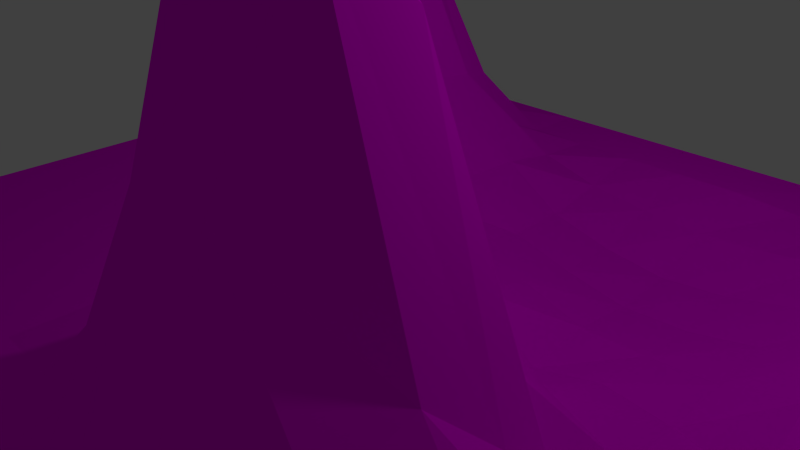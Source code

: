 # Source: floor_4.blend  (saved by Blender 2.66.1; exported with 4.5.12 LTS)
import bpy
from mathutils import Matrix  # noqa: F401  (used for matrix-valued properties, if any)

bpy.ops.wm.read_factory_settings(use_empty=True)
scene = bpy.context.scene
scene.name = 'Scene'

# ---- collections
col_collection_1 = bpy.data.collections.new('Collection 1'); scene.collection.children.link(col_collection_1)

# ---- images (referenced by path relative to the original .blend; pixels are not part of the script)
import os
ASSET_DIR = os.environ.get("B2B_ASSET_DIR", "")  # directory of the original .blend (textures are referenced by path, not embedded)
HERE = os.path.dirname(os.path.abspath(__file__))  # packed textures are extracted next to this script under _unpacked/

def load_image(name, relpath, width, height, colorspace="sRGB"):
    """Load a texture the original file referenced (path relative to the .blend, or extracted next to this script)."""
    p = next((c for c in (os.path.join(HERE, relpath), os.path.join(ASSET_DIR, relpath)) if relpath and os.path.exists(c)), "")
    if p:
        img = bpy.data.images.load(p, check_existing=True)
        img.name = name
    else:  # same state as the original file: an image datablock whose file is absent (Cycles renders it pink)
        img = bpy.data.images.new(name, width, height)
        img.source = "FILE"
        img.filepath = "//" + (relpath or name)
    img.colorspace_settings.name = colorspace
    return img
img_wallrock2_jpg = load_image('wallrock2.jpg', 'textures/wallrock2.jpg', 1024, 1024, 'sRGB')

# ---- materials (node trees are filled in below, after node groups)
mat_material = bpy.data.materials.new('Material')
mat_material.alpha_threshold = 0.0
mat_material.roughness = 0.5
mat_material.line_color = (0.0, 0.0, 0.0, 1.0)

# ---- material node trees
mat_material.use_nodes = True; mat_material.node_tree.nodes.clear()
_N = mat_material.node_tree.nodes; _L = mat_material.node_tree.links
n0 = _N.new('ShaderNodeOutputMaterial'); n0.name = 'Material Output'; n0.location = (300, 300)
n0.width = 120
n1 = _N.new('ShaderNodeBsdfDiffuse'); n1.name = 'Diffuse BSDF'; n1.location = (10, 300)
n2 = _N.new('ShaderNodeTexImage'); n2.name = 'Image Texture'; n2.location = (-190, 300)
n2.width = 150
n2.image = img_wallrock2_jpg
_L.new(n1.outputs[0], n0.inputs[0])
_L.new(n2.outputs[0], n1.inputs[0])
n0.is_active_output = True

# ---- world
world_world = bpy.data.worlds.new('World'); scene.world = world_world
world_world.color = (0.05088, 0.05088, 0.05088)
world_world.use_sun_shadow = False
world_world.sun_shadow_jitter_overblur = 0.0
world_world.cycles.sampling_method = 'MANUAL'
world_world.cycles.sample_map_resolution = 256

# ---- cameras
cam_camera = bpy.data.cameras.new('Camera')
cam_camera.clip_end = 100.0
cam_camera.lens = 35.0
cam_camera.sensor_width = 32.0
cam_camera.sensor_height = 18.0
cam_camera.ortho_scale = 7.314
cam_camera.dof.focus_distance = 0.0

# ---- lights
light_lamp = bpy.data.lights.new('Lamp', 'POINT')
light_lamp.transmission_factor = 0.0
light_lamp.cutoff_distance = 30.0
light_lamp.energy = 100.0
light_lamp.shadow_buffer_clip_start = 1.001
light_lamp.shadow_soft_size = 0.1
light_lamp.shadow_maximum_resolution = 0.006
light_lamp.use_absolute_resolution = True
light_lamp.cycles.use_multiple_importance_sampling = False

# ---- meshes
me_plane = bpy.data.meshes.new('Plane')
me_plane.from_pydata([(1.0, -1.0, 0.0), (-1.0, -1.0, 0.0), (1.0, 1.0, 0.0), (-1.0, 1.0, 0.0), (0.8462, -1.0, 0.0), (0.6923, -1.0, 0.0), (0.5385, -1.0, 0.0), (0.3846, -1.0, 0.0), (0.2308, -1.0, 0.0), (0.07692, -1.0, 0.0), (-0.07692, -1.0, 0.0), (-0.2308, -1.0, 0.0), (-0.3846, -1.0, 0.0), (-0.5385, -1.0, 0.0), (-0.6923, -1.0, 0.0), (-0.8462, -1.0, 0.0), (0.8462, 1.0, 0.0), (0.6923, 1.0, 0.0), (0.5385, 1.0, 0.0), (0.3846, 1.0, 0.0), (0.2308, 1.0, 0.0), (0.07692, 1.0, 0.0), (-0.07692, 1.0, 0.0), (-0.2308, 1.0, 0.0), (-0.3846, 1.0, 0.0), (-0.5385, 1.0, 0.0), (-0.6923, 1.0, 0.0), (-0.8462, 1.0, 0.0), (1.0, -0.8462, 0.0), (1.0, -0.6923, 0.0), (1.0, -0.5385, 0.0), (1.0, -0.3846, 0.0), (1.0, -0.2308, 0.0), (1.0, -0.07692, 0.0), (1.0, 0.07692, 0.0), (1.0, 0.2308, 0.0), (1.0, 0.3846, 0.0), (1.0, 0.5385, 0.0), (1.0, 0.6923, 0.0), (1.0, 0.8462, 0.0), (-1.0, 0.8462, 0.0), (-1.0, 0.6923, 0.0), (-1.0, 0.5385, 0.0), (-1.0, 0.3846, 0.0), (-1.0, 0.2308, 0.0), (-1.0, 0.07692, 0.0), (-1.0, -0.07692, 0.0), (-1.0, -0.2308, 0.0), (-1.0, -0.3846, 0.0), (-1.0, -0.5385, 0.0), (-1.0, -0.6923, 0.0), (-1.0, -0.8462, 0.0), (-0.8462, -0.8462, 0.0), (-0.8462, -0.6923, 0.0), (-0.8462, -0.5385, 0.0), (-0.8462, -0.3846, 0.0), (-0.8462, -0.2308, 0.0), (-0.8462, -0.07692, 0.0), (-0.8462, 0.07692, 0.0), (-0.8462, 0.2308, 0.06481), (-0.8462, 0.3846, 0.2742), (-0.8462, 0.5385, 0.2742), (-0.8462, 0.6923, 0.0324), (-0.8462, 0.8462, 0.0), (-0.6923, -0.8462, 0.0), (-0.6923, -0.6923, 0.0), (-0.6923, -0.5385, 0.0), (-0.6923, -0.3846, 0.0), (-0.6923, -0.2308, 0.0), (-0.6923, -0.07692, 0.0), (-0.6923, 0.07692, 0.0324), (-0.6923, 0.2308, 0.354), (-0.6923, 0.3846, 0.7911), (-0.6923, 0.5385, 0.7055), (-0.6923, 0.6923, 0.1446), (-0.6923, 0.8462, 0.0), (-0.5385, -0.8462, 0.0), (-0.5385, -0.6923, 0.0), (-0.5385, -0.5385, 0.0), (-0.5385, -0.3846, 0.0), (-0.5385, -0.2308, 0.0), (-0.5385, -0.07692, 0.0), (-0.5385, 0.07692, 0.1122), (-0.5385, 0.2308, 0.7587), (-0.5385, 0.3846, 1.11), (-0.5385, 0.5385, 0.83), (-0.5385, 0.6923, 0.2742), (-0.5385, 0.8462, 0.0324), (-0.3846, -0.8462, 0.0), (-0.3846, -0.6923, 0.0), (-0.3846, -0.5385, 0.0), (-0.3846, -0.3846, 0.0), (-0.3846, -0.2308, 0.0), (-0.3846, -0.07692, 0.0), (-0.3846, 0.07692, 0.1122), (-0.3846, 0.2308, 0.6731), (-0.3846, 0.3846, 0.83), (-0.3846, 0.5385, 0.5743), (-0.3846, 0.6923, 0.2333), (-0.3846, 0.8462, 0.0324), (-0.2308, -0.8462, 0.0), (-0.2308, -0.6923, 0.0), (-0.2308, -0.5385, 0.0), (-0.2308, -0.3846, 0.0), (-0.2308, -0.2308, 0.0), (-0.2308, -0.07692, 0.0), (-0.2308, 0.07692, 0.0), (-0.2308, 0.2308, 0.1446), (-0.2308, 0.3846, 0.2513), (-0.2308, 0.5385, 0.2333), (-0.2308, 0.6923, 0.06481), (-0.2308, 0.8462, 0.0), (-0.07692, -0.8462, 0.0), (-0.07692, -0.6923, 0.0), (-0.07692, -0.5385, 0.0324), (-0.07692, -0.3846, 0.0324), (-0.07692, -0.2308, 0.0), (-0.07692, -0.07692, 0.0), (-0.07692, 0.07692, 0.0), (-0.07692, 0.2308, 0.02493), (-0.07692, 0.3846, 0.03881), (-0.07692, 0.5385, 0.03546), (-0.07692, 0.6923, 0.01072), (-0.07692, 0.8462, 0.0), (0.07692, -0.8462, 0.0), (0.07692, -0.6923, 0.0324), (0.07692, -0.5385, 0.2333), (0.07692, -0.3846, 0.2333), (0.07692, -0.2308, 0.06481), (0.07692, -0.07692, 0.0), (0.07692, 0.07692, 0.0), (0.07692, 0.2308, -0.03254), (0.07692, 0.3846, -0.06008), (0.07692, 0.5385, -0.06093), (0.07692, 0.6923, -0.03122), (0.07692, 0.8462, 0.0), (0.2308, -0.8462, 0.0), (0.2308, -0.6923, 0.1425), (0.2308, -0.5385, 0.5337), (0.2308, -0.3846, 0.5334), (0.2308, -0.2308, 0.2333), (0.2308, -0.07692, 0.009492), (0.2308, 0.07692, -0.02291), (0.2308, 0.2308, -0.06569), (0.2308, 0.3846, -0.09965), (0.2308, 0.5385, -0.09951), (0.2308, 0.6923, -0.05033), (0.2308, 0.8462, 0.0), (0.3846, -0.8462, 0.07127), (0.3846, -0.6923, 0.5013), (0.3846, -0.5385, 0.9466), (0.3846, -0.3846, 0.8095), (0.3846, -0.2308, 0.2513), (0.3846, -0.07692, -0.08215), (0.3846, 0.07692, -0.1375), (0.3846, 0.2308, -0.1121), (0.3846, 0.3846, -0.1286), (0.3846, 0.5385, -0.1179), (0.3846, 0.6923, -0.05838), (0.3846, 0.8462, 0.0), (0.5385, -0.8462, 0.07127), (0.5385, -0.6923, 0.501), (0.5385, -0.5385, 0.8095), (0.5385, -0.3846, 0.6731), (0.5385, -0.2308, 0.1217), (0.5385, -0.07692, -0.03226), (0.5385, 0.07692, -0.09116), (0.5385, 0.2308, -0.1066), (0.5385, 0.3846, -0.1196), (0.5385, 0.5385, -0.1008), (0.5385, 0.6923, -0.04824), (0.5385, 0.8462, -0.01052), (0.6923, -0.8462, 0.0324), (0.6923, -0.6923, 0.2333), (0.6923, -0.5385, 0.2742), (0.6923, -0.3846, 0.1217), (0.6923, -0.2308, -0.1146), (0.6923, -0.07692, -0.09559), (0.6923, 0.07692, -0.1055), (0.6923, 0.2308, -0.09267), (0.6923, 0.3846, -0.08461), (0.6923, 0.5385, -0.06159), (0.6923, 0.6923, -0.02565), (0.6923, 0.8462, -0.005527), (0.8462, -0.8462, 0.0), (0.8462, -0.6923, 0.0324), (0.8462, -0.5385, 0.0324), (0.8462, -0.3846, -0.02291), (0.8462, -0.2308, -0.1375), (0.8462, -0.07692, -0.1375), (0.8462, 0.07692, -0.1375), (0.8462, 0.2308, -0.04582), (0.8462, 0.3846, -0.02291), (0.8462, 0.5385, -0.0205), (0.8462, 0.6923, -0.007473), (0.8462, 0.8462, 0.0)], [], [(195, 39, 2, 16), (40, 63, 27, 3), (63, 75, 26, 27), (75, 87, 25, 26), (87, 99, 24, 25), (99, 111, 23, 24), (111, 123, 22, 23), (123, 135, 21, 22), (135, 147, 20, 21), (147, 159, 19, 20), (159, 171, 18, 19), (171, 183, 17, 18), (183, 195, 16, 17), (4, 0, 28, 184), (184, 28, 29, 185), (185, 29, 30, 186), (186, 30, 31, 187), (187, 31, 32, 188), (188, 32, 33, 189), (189, 33, 34, 190), (190, 34, 35, 191), (191, 35, 36, 192), (192, 36, 37, 193), (193, 37, 38, 194), (194, 38, 39, 195), (1, 15, 52, 51), (51, 52, 53, 50), (50, 53, 54, 49), (49, 54, 55, 48), (48, 55, 56, 47), (47, 56, 57, 46), (46, 57, 58, 45), (45, 58, 59, 44), (44, 59, 60, 43), (43, 60, 61, 42), (42, 61, 62, 41), (41, 62, 63, 40), (15, 14, 64, 52), (52, 64, 65, 53), (53, 65, 66, 54), (54, 66, 67, 55), (55, 67, 68, 56), (56, 68, 69, 57), (57, 69, 70, 58), (58, 70, 71, 59), (59, 71, 72, 60), (60, 72, 73, 61), (61, 73, 74, 62), (62, 74, 75, 63), (14, 13, 76, 64), (64, 76, 77, 65), (65, 77, 78, 66), (66, 78, 79, 67), (67, 79, 80, 68), (68, 80, 81, 69), (69, 81, 82, 70), (70, 82, 83, 71), (71, 83, 84, 72), (72, 84, 85, 73), (73, 85, 86, 74), (74, 86, 87, 75), (13, 12, 88, 76), (76, 88, 89, 77), (77, 89, 90, 78), (78, 90, 91, 79), (79, 91, 92, 80), (80, 92, 93, 81), (81, 93, 94, 82), (82, 94, 95, 83), (83, 95, 96, 84), (84, 96, 97, 85), (85, 97, 98, 86), (86, 98, 99, 87), (12, 11, 100, 88), (88, 100, 101, 89), (89, 101, 102, 90), (90, 102, 103, 91), (91, 103, 104, 92), (92, 104, 105, 93), (93, 105, 106, 94), (94, 106, 107, 95), (95, 107, 108, 96), (96, 108, 109, 97), (97, 109, 110, 98), (98, 110, 111, 99), (11, 10, 112, 100), (100, 112, 113, 101), (101, 113, 114, 102), (102, 114, 115, 103), (103, 115, 116, 104), (104, 116, 117, 105), (105, 117, 118, 106), (106, 118, 119, 107), (107, 119, 120, 108), (108, 120, 121, 109), (109, 121, 122, 110), (110, 122, 123, 111), (10, 9, 124, 112), (112, 124, 125, 113), (113, 125, 126, 114), (114, 126, 127, 115), (115, 127, 128, 116), (116, 128, 129, 117), (117, 129, 130, 118), (118, 130, 131, 119), (119, 131, 132, 120), (120, 132, 133, 121), (121, 133, 134, 122), (122, 134, 135, 123), (9, 8, 136, 124), (124, 136, 137, 125), (125, 137, 138, 126), (126, 138, 139, 127), (127, 139, 140, 128), (128, 140, 141, 129), (129, 141, 142, 130), (130, 142, 143, 131), (131, 143, 144, 132), (132, 144, 145, 133), (133, 145, 146, 134), (134, 146, 147, 135), (8, 7, 148, 136), (136, 148, 149, 137), (137, 149, 150, 138), (138, 150, 151, 139), (139, 151, 152, 140), (140, 152, 153, 141), (141, 153, 154, 142), (142, 154, 155, 143), (143, 155, 156, 144), (144, 156, 157, 145), (145, 157, 158, 146), (146, 158, 159, 147), (7, 6, 160, 148), (148, 160, 161, 149), (149, 161, 162, 150), (150, 162, 163, 151), (151, 163, 164, 152), (152, 164, 165, 153), (153, 165, 166, 154), (154, 166, 167, 155), (155, 167, 168, 156), (156, 168, 169, 157), (157, 169, 170, 158), (158, 170, 171, 159), (6, 5, 172, 160), (160, 172, 173, 161), (161, 173, 174, 162), (162, 174, 175, 163), (163, 175, 176, 164), (164, 176, 177, 165), (165, 177, 178, 166), (166, 178, 179, 167), (167, 179, 180, 168), (168, 180, 181, 169), (169, 181, 182, 170), (170, 182, 183, 171), (5, 4, 184, 172), (172, 184, 185, 173), (173, 185, 186, 174), (174, 186, 187, 175), (175, 187, 188, 176), (176, 188, 189, 177), (177, 189, 190, 178), (178, 190, 191, 179), (179, 191, 192, 180), (180, 192, 193, 181), (181, 193, 194, 182), (182, 194, 195, 183)])
_uv = me_plane.uv_layers.new(name='UV coord')
_uv.uv.foreach_set('vector', [0.8038, 0.8831, 0.8589, 0.8831, 0.8589, 0.953, 0.8038, 0.953, 0.1425, 0.8831, 0.1976, 0.8831, 0.1976, 0.953, 0.1425, 0.953, 0.1976, 0.8831, 0.2527, 0.8831, 0.2527, 0.953, 0.1976, 0.953, 0.2527, 0.8831, 0.3078, 0.8831, 0.3078, 0.953, 0.2527, 0.953, 0.3078, 0.8831, 0.3629, 0.8831, 0.3629, 0.953, 0.3078, 0.953, 0.3629, 0.8831, 0.418, 0.8831, 0.418, 0.953, 0.3629, 0.953, 0.418, 0.8831, 0.4731, 0.8831, 0.4731, 0.953, 0.418, 0.953, 0.4731, 0.8831, 0.5283, 0.8831, 0.5283, 0.953, 0.4731, 0.953, 0.5283, 0.8831, 0.5834, 0.8831, 0.5834, 0.953, 0.5283, 0.953, 0.5834, 0.8831, 0.6385, 0.8831, 0.6385, 0.953, 0.5834, 0.953, 0.6385, 0.8831, 0.6936, 0.8831, 0.6936, 0.953, 0.6385, 0.953, 0.6936, 0.8831, 0.7487, 0.8831, 0.7487, 0.953, 0.6936, 0.953, 0.7487, 0.8831, 0.8038, 0.8831, 0.8038, 0.953, 0.7487, 0.953, 0.8038, 0.04419, 0.8589, 0.04419, 0.8589, 0.1141, 0.8038, 0.1141, 0.8038, 0.1141, 0.8589, 0.1141, 0.8589, 0.184, 0.8038, 0.184, 0.8038, 0.184, 0.8589, 0.184, 0.8589, 0.2539, 0.8038, 0.2539, 0.8038, 0.2539, 0.8589, 0.2539, 0.8589, 0.3238, 0.8038, 0.3238, 0.8038, 0.3238, 0.8589, 0.3238, 0.8589, 0.3937, 0.8038, 0.3937, 0.8038, 0.3937, 0.8589, 0.3937, 0.8589, 0.4636, 0.8038, 0.4636, 0.8038, 0.4636, 0.8589, 0.4636, 0.8589, 0.5335, 0.8038, 0.5335, 0.8038, 0.5335, 0.8589, 0.5335, 0.8589, 0.6034, 0.8038, 0.6034, 0.8038, 0.6034, 0.8589, 0.6034, 0.8589, 0.6733, 0.8038, 0.6733, 0.8038, 0.6733, 0.8589, 0.6733, 0.8589, 0.7432, 0.8038, 0.7432, 0.8038, 0.7432, 0.8589, 0.7432, 0.8589, 0.8132, 0.8038, 0.8132, 0.8038, 0.8132, 0.8589, 0.8132, 0.8589, 0.8831, 0.8038, 0.8831, 0.1425, 0.04419, 0.1976, 0.04419, 0.1976, 0.1141, 0.1425, 0.1141, 0.1425, 0.1141, 0.1976, 0.1141, 0.1976, 0.184, 0.1425, 0.184, 0.1425, 0.184, 0.1976, 0.184, 0.1976, 0.2539, 0.1425, 0.2539, 0.1425, 0.2539, 0.1976, 0.2539, 0.1976, 0.3238, 0.1425, 0.3238, 0.1425, 0.3238, 0.1976, 0.3238, 0.1976, 0.3937, 0.1425, 0.3937, 0.1425, 0.3937, 0.1976, 0.3937, 0.1976, 0.4636, 0.1425, 0.4636, 0.1425, 0.4636, 0.1976, 0.4636, 0.1976, 0.5335, 0.1425, 0.5335, 0.1425, 0.5335, 0.1976, 0.5335, 0.1976, 0.6034, 0.1425, 0.6034, 0.1425, 0.6034, 0.1976, 0.6034, 0.1976, 0.6733, 0.1425, 0.6733, 0.1425, 0.6733, 0.1976, 0.6733, 0.1976, 0.7432, 0.1425, 0.7432, 0.1425, 0.7432, 0.1976, 0.7432, 0.1976, 0.8132, 0.1425, 0.8132, 0.1425, 0.8132, 0.1976, 0.8132, 0.1976, 0.8831, 0.1425, 0.8831, 0.1976, 0.04419, 0.2527, 0.04419, 0.2527, 0.1141, 0.1976, 0.1141, 0.1976, 0.1141, 0.2527, 0.1141, 0.2527, 0.184, 0.1976, 0.184, 0.1976, 0.184, 0.2527, 0.184, 0.2527, 0.2539, 0.1976, 0.2539, 0.1976, 0.2539, 0.2527, 0.2539, 0.2527, 0.3238, 0.1976, 0.3238, 0.1976, 0.3238, 0.2527, 0.3238, 0.2527, 0.3937, 0.1976, 0.3937, 0.1976, 0.3937, 0.2527, 0.3937, 0.2527, 0.4636, 0.1976, 0.4636, 0.1976, 0.4636, 0.2527, 0.4636, 0.2527, 0.5335, 0.1976, 0.5335, 0.1976, 0.5335, 0.2527, 0.5335, 0.2527, 0.6034, 0.1976, 0.6034, 0.5566, 0.5156, 0.5566, 0.6069, 0.5949, 0.7448, 0.5949, 0.5817, 0.5949, 0.5817, 0.5949, 0.7448, 0.6332, 0.7178, 0.6332, 0.5817, 0.29, 0.5817, 0.3283, 0.7178, 0.3283, 0.5408, 0.29, 0.5054, 0.1976, 0.8132, 0.2527, 0.8132, 0.2527, 0.8831, 0.1976, 0.8831, 0.2527, 0.04419, 0.3078, 0.04419, 0.3078, 0.1141, 0.2527, 0.1141, 0.2527, 0.1141, 0.3078, 0.1141, 0.3078, 0.184, 0.2527, 0.184, 0.2527, 0.184, 0.3078, 0.184, 0.3078, 0.2539, 0.2527, 0.2539, 0.2527, 0.2539, 0.3078, 0.2539, 0.3078, 0.3238, 0.2527, 0.3238, 0.2527, 0.3238, 0.3078, 0.3238, 0.3078, 0.3937, 0.2527, 0.3937, 0.2527, 0.3937, 0.3078, 0.3937, 0.3078, 0.4636, 0.2527, 0.4636, 0.2527, 0.4636, 0.3078, 0.4636, 0.3078, 0.5335, 0.2527, 0.5335, 0.3283, 0.5054, 0.3665, 0.5306, 0.3665, 0.7346, 0.3283, 0.6069, 0.2527, 0.6034, 0.3078, 0.6034, 0.3078, 0.6733, 0.2527, 0.6733, 0.2527, 0.6733, 0.3078, 0.6733, 0.3078, 0.7432, 0.2527, 0.7432, 0.3283, 0.7178, 0.3665, 0.7571, 0.3665, 0.5817, 0.3283, 0.5408, 0.2527, 0.8132, 0.3078, 0.8132, 0.3078, 0.8831, 0.2527, 0.8831, 0.3078, 0.04419, 0.3629, 0.04419, 0.3629, 0.1141, 0.3078, 0.1141, 0.3078, 0.1141, 0.3629, 0.1141, 0.3629, 0.184, 0.3078, 0.184, 0.3078, 0.184, 0.3629, 0.184, 0.3629, 0.2539, 0.3078, 0.2539, 0.3078, 0.2539, 0.3629, 0.2539, 0.3629, 0.3238, 0.3078, 0.3238, 0.3078, 0.3238, 0.3629, 0.3238, 0.3629, 0.3937, 0.3078, 0.3937, 0.3078, 0.3937, 0.3629, 0.3937, 0.3629, 0.4636, 0.3078, 0.4636, 0.3078, 0.4636, 0.3629, 0.4636, 0.3629, 0.5335, 0.3078, 0.5335, 0.3665, 0.5306, 0.4048, 0.5306, 0.4048, 0.7076, 0.3665, 0.7346, 0.3078, 0.6034, 0.3629, 0.6034, 0.3629, 0.6733, 0.3078, 0.6733, 0.3078, 0.6733, 0.3629, 0.6733, 0.3629, 0.7432, 0.3078, 0.7432, 0.3665, 0.7571, 0.4048, 0.6764, 0.4048, 0.5688, 0.3665, 0.5817, 0.3078, 0.8132, 0.3629, 0.8132, 0.3629, 0.8831, 0.3078, 0.8831, 0.3629, 0.04419, 0.418, 0.04419, 0.418, 0.1141, 0.3629, 0.1141, 0.3629, 0.1141, 0.418, 0.1141, 0.418, 0.184, 0.3629, 0.184, 0.3629, 0.184, 0.418, 0.184, 0.418, 0.2539, 0.3629, 0.2539, 0.3629, 0.2539, 0.418, 0.2539, 0.418, 0.3238, 0.3629, 0.3238, 0.3629, 0.3238, 0.418, 0.3238, 0.418, 0.3937, 0.3629, 0.3937, 0.3629, 0.3937, 0.418, 0.3937, 0.418, 0.4636, 0.3629, 0.4636, 0.3629, 0.4636, 0.418, 0.4636, 0.418, 0.5335, 0.3629, 0.5335, 0.4048, 0.5306, 0.4431, 0.4952, 0.4431, 0.5408, 0.4048, 0.7076, 0.5566, 0.7076, 0.5566, 0.5408, 0.5949, 0.5745, 0.5949, 0.7571, 0.5949, 0.7571, 0.5949, 0.5745, 0.6332, 0.5688, 0.6332, 0.6764, 0.4048, 0.6764, 0.4431, 0.5688, 0.4431, 0.5156, 0.4048, 0.5688, 0.3629, 0.8132, 0.418, 0.8132, 0.418, 0.8831, 0.3629, 0.8831, 0.418, 0.04419, 0.4731, 0.04419, 0.4731, 0.1141, 0.418, 0.1141, 0.418, 0.1141, 0.4731, 0.1141, 0.4731, 0.184, 0.418, 0.184, 0.418, 0.184, 0.4731, 0.184, 0.4731, 0.2539, 0.418, 0.2539, 0.418, 0.2539, 0.4731, 0.2539, 0.4731, 0.3238, 0.418, 0.3238, 0.418, 0.3238, 0.4731, 0.3238, 0.4731, 0.3937, 0.418, 0.3937, 0.418, 0.3937, 0.4731, 0.3937, 0.4731, 0.4636, 0.418, 0.4636, 0.418, 0.4636, 0.4731, 0.4636, 0.4731, 0.5335, 0.418, 0.5335, 0.418, 0.5335, 0.4731, 0.5335, 0.4731, 0.6034, 0.418, 0.6034, 0.418, 0.6034, 0.4731, 0.6034, 0.4731, 0.6733, 0.418, 0.6733, 0.418, 0.6733, 0.4731, 0.6733, 0.4731, 0.7432, 0.418, 0.7432, 0.418, 0.7432, 0.4731, 0.7432, 0.4731, 0.8132, 0.418, 0.8132, 0.418, 0.8132, 0.4731, 0.8132, 0.4731, 0.8831, 0.418, 0.8831, 0.4731, 0.04419, 0.5283, 0.04419, 0.5283, 0.1141, 0.4731, 0.1141, 0.4731, 0.1141, 0.5283, 0.1141, 0.5283, 0.184, 0.4731, 0.184, 0.4731, 0.184, 0.5283, 0.184, 0.5283, 0.2539, 0.4731, 0.2539, 0.4731, 0.2539, 0.5283, 0.2539, 0.5283, 0.3238, 0.4731, 0.3238, 0.4731, 0.3238, 0.5283, 0.3238, 0.5283, 0.3937, 0.4731, 0.3937, 0.4731, 0.3937, 0.5283, 0.3937, 0.5283, 0.4636, 0.4731, 0.4636, 0.4731, 0.4636, 0.5283, 0.4636, 0.5283, 0.5335, 0.4731, 0.5335, 0.4731, 0.5335, 0.5283, 0.5335, 0.5283, 0.6034, 0.4731, 0.6034, 0.4731, 0.6034, 0.5283, 0.6034, 0.5283, 0.6733, 0.4731, 0.6733, 0.4731, 0.6733, 0.5283, 0.6733, 0.5283, 0.7432, 0.4731, 0.7432, 0.4731, 0.7432, 0.5283, 0.7432, 0.5283, 0.8132, 0.4731, 0.8132, 0.4731, 0.8132, 0.5283, 0.8132, 0.5283, 0.8831, 0.4731, 0.8831, 0.5283, 0.04419, 0.5834, 0.04419, 0.5834, 0.1141, 0.5283, 0.1141, 0.5283, 0.1141, 0.5834, 0.1141, 0.5834, 0.184, 0.5283, 0.184, 0.327, 0.5054, 0.327, 0.5402, 0.3653, 0.6636, 0.3653, 0.5688, 0.3653, 0.5688, 0.3653, 0.6636, 0.4035, 0.6635, 0.4035, 0.5688, 0.5196, 0.5688, 0.5579, 0.6635, 0.5579, 0.5688, 0.5196, 0.5156, 0.5283, 0.3937, 0.5834, 0.3937, 0.5834, 0.4636, 0.5283, 0.4636, 0.5283, 0.4636, 0.5834, 0.4636, 0.5834, 0.5335, 0.5283, 0.5335, 0.5283, 0.5335, 0.5834, 0.5335, 0.5834, 0.6034, 0.5283, 0.6034, 0.5283, 0.6034, 0.5834, 0.6034, 0.5834, 0.6733, 0.5283, 0.6733, 0.5283, 0.6733, 0.5834, 0.6733, 0.5834, 0.7432, 0.5283, 0.7432, 0.5283, 0.7432, 0.5834, 0.7432, 0.5834, 0.8132, 0.5283, 0.8132, 0.5283, 0.8132, 0.5834, 0.8132, 0.5834, 0.8831, 0.5283, 0.8831, 0.5834, 0.04419, 0.6385, 0.04419, 0.6385, 0.1141, 0.5834, 0.1141, 0.5579, 0.4952, 0.5962, 0.5177, 0.5962, 0.6534, 0.5579, 0.5402, 0.5834, 0.184, 0.6385, 0.184, 0.6385, 0.2539, 0.5834, 0.2539, 0.3653, 0.6636, 0.3653, 0.7939, 0.4035, 0.7506, 0.4035, 0.6635, 0.5579, 0.6635, 0.5962, 0.7506, 0.5962, 0.5745, 0.5579, 0.5688, 0.5834, 0.3937, 0.6385, 0.3937, 0.6385, 0.4636, 0.5834, 0.4636, 0.5834, 0.4636, 0.6385, 0.4636, 0.6385, 0.5335, 0.5834, 0.5335, 0.5834, 0.5335, 0.6385, 0.5335, 0.6385, 0.6034, 0.5834, 0.6034, 0.5834, 0.6034, 0.6385, 0.6034, 0.6385, 0.6733, 0.5834, 0.6733, 0.5834, 0.6733, 0.6385, 0.6733, 0.6385, 0.7432, 0.5834, 0.7432, 0.5834, 0.7432, 0.6385, 0.7432, 0.6385, 0.8132, 0.5834, 0.8132, 0.5834, 0.8132, 0.6385, 0.8132, 0.6385, 0.8831, 0.5834, 0.8831, 0.6385, 0.04419, 0.6936, 0.04419, 0.6936, 0.1141, 0.6385, 0.1141, 0.5962, 0.5177, 0.6344, 0.5177, 0.6344, 0.6533, 0.5962, 0.6534, 0.5962, 0.6534, 0.6344, 0.6533, 0.6344, 0.7506, 0.5962, 0.7939, 0.6385, 0.2539, 0.6936, 0.2539, 0.6936, 0.3238, 0.6385, 0.3238, 0.5962, 0.7506, 0.6344, 0.7076, 0.6344, 0.5336, 0.5962, 0.5745, 0.6385, 0.3937, 0.6936, 0.3937, 0.6936, 0.4636, 0.6385, 0.4636, 0.6385, 0.4636, 0.6936, 0.4636, 0.6936, 0.5335, 0.6385, 0.5335, 0.6385, 0.5335, 0.6936, 0.5335, 0.6936, 0.6034, 0.6385, 0.6034, 0.6385, 0.6034, 0.6936, 0.6034, 0.6936, 0.6733, 0.6385, 0.6733, 0.6385, 0.6733, 0.6936, 0.6733, 0.6936, 0.7432, 0.6385, 0.7432, 0.6385, 0.7432, 0.6936, 0.7432, 0.6936, 0.8132, 0.6385, 0.8132, 0.6385, 0.8132, 0.6936, 0.8132, 0.6936, 0.8831, 0.6385, 0.8831, 0.6936, 0.04419, 0.7487, 0.04419, 0.7487, 0.1141, 0.6936, 0.1141, 0.6344, 0.5177, 0.6727, 0.5054, 0.6727, 0.5688, 0.6344, 0.6533, 0.327, 0.6533, 0.327, 0.5688, 0.3653, 0.5817, 0.3653, 0.7506, 0.3653, 0.7506, 0.3653, 0.5817, 0.4035, 0.5336, 0.4035, 0.7076, 0.6344, 0.7076, 0.6727, 0.5336, 0.6727, 0.459, 0.6344, 0.5336, 0.6936, 0.3937, 0.7487, 0.3937, 0.7487, 0.4636, 0.6936, 0.4636, 0.6936, 0.4636, 0.7487, 0.4636, 0.7487, 0.5335, 0.6936, 0.5335, 0.6936, 0.5335, 0.7487, 0.5335, 0.7487, 0.6034, 0.6936, 0.6034, 0.6936, 0.6034, 0.7487, 0.6034, 0.7487, 0.6733, 0.6936, 0.6733, 0.6936, 0.6733, 0.7487, 0.6733, 0.7487, 0.7432, 0.6936, 0.7432, 0.6936, 0.7432, 0.7487, 0.7432, 0.7487, 0.8132, 0.6936, 0.8132, 0.6936, 0.8132, 0.7487, 0.8132, 0.7487, 0.8831, 0.6936, 0.8831, 0.7487, 0.04419, 0.8038, 0.04419, 0.8038, 0.1141, 0.7487, 0.1141, 0.7487, 0.1141, 0.8038, 0.1141, 0.8038, 0.184, 0.7487, 0.184, 0.7487, 0.184, 0.8038, 0.184, 0.8038, 0.2539, 0.7487, 0.2539, 0.7487, 0.2539, 0.8038, 0.2539, 0.8038, 0.3238, 0.7487, 0.3238, 0.7487, 0.3238, 0.8038, 0.3238, 0.8038, 0.3937, 0.7487, 0.3937, 0.7487, 0.3937, 0.8038, 0.3937, 0.8038, 0.4636, 0.7487, 0.4636, 0.7487, 0.4636, 0.8038, 0.4636, 0.8038, 0.5335, 0.7487, 0.5335, 0.7487, 0.5335, 0.8038, 0.5335, 0.8038, 0.6034, 0.7487, 0.6034, 0.7487, 0.6034, 0.8038, 0.6034, 0.8038, 0.6733, 0.7487, 0.6733, 0.7487, 0.6733, 0.8038, 0.6733, 0.8038, 0.7432, 0.7487, 0.7432, 0.7487, 0.7432, 0.8038, 0.7432, 0.8038, 0.8132, 0.7487, 0.8132, 0.7487, 0.8132, 0.8038, 0.8132, 0.8038, 0.8831, 0.7487, 0.8831])
me_plane.materials.append(mat_material)
me_plane.use_remesh_preserve_volume = False
me_plane.use_remesh_preserve_attributes = False
me_plane.use_mirror_vertex_groups = False
me_plane.update()

# ---- objects
ob_plane = bpy.data.objects.new('Plane', me_plane)
ob_lamp = bpy.data.objects.new('Lamp', light_lamp)
ob_camera = bpy.data.objects.new('Camera', cam_camera)

# ---- transforms, parenting, visibility, modifiers, constraints
ob_plane.location = (0.0, 0.0, 0.0)
ob_plane.scale = (5.998, 5.998, 5.998)
ob_plane.lineart.crease_threshold = 0.0
ob_lamp.location = (4.076, 1.005, 5.904)
ob_lamp.rotation_euler = (0.6503, 0.05522, 1.866)
ob_lamp.lock_rotations_4d = False
ob_lamp.empty_display_type = 'ARROWS'
ob_lamp.color = (0.0, 0.0, 0.0, 0.0)
ob_lamp.lineart.crease_threshold = 0.0
ob_camera.location = (7.481, -6.508, 5.344)
ob_camera.rotation_euler = (1.109, 0.01082, 0.8149)
ob_camera.lock_rotations_4d = False
ob_camera.empty_display_type = 'ARROWS'
ob_camera.color = (0.0, 0.0, 0.0, 0.0)
ob_camera.display_type = 'WIRE'
ob_camera.lineart.crease_threshold = 0.0

# ---- collection membership
col_collection_1.objects.link(ob_plane)
col_collection_1.objects.link(ob_lamp)
col_collection_1.objects.link(ob_camera)

# ---- scene / render settings (as saved in the file)
scene.camera = ob_camera
scene.frame_start = 1; scene.frame_end = 250; scene.frame_set(1)
scene.render.engine = 'CYCLES'
scene.render.image_settings.color_mode = 'RGB'
scene.render.image_settings.compression = 90
scene.render.resolution_percentage = 50
scene.render.dither_intensity = 0.0
scene.render.bake_margin = 2
scene.cycles.use_denoising = False
scene.cycles.samples = 10
scene.cycles.sampling_pattern = 'TABULATED_SOBOL'
scene.cycles.light_sampling_threshold = 0.0
scene.cycles.use_adaptive_sampling = False
scene.cycles.use_light_tree = False
scene.cycles.blur_glossy = 0.0
scene.cycles.volume_bounces = 1
scene.cycles.pixel_filter_type = 'GAUSSIAN'
scene.cycles.sample_clamp_indirect = 0.0
scene.view_settings.view_transform = 'Standard'
bpy.context.view_layer.update()
